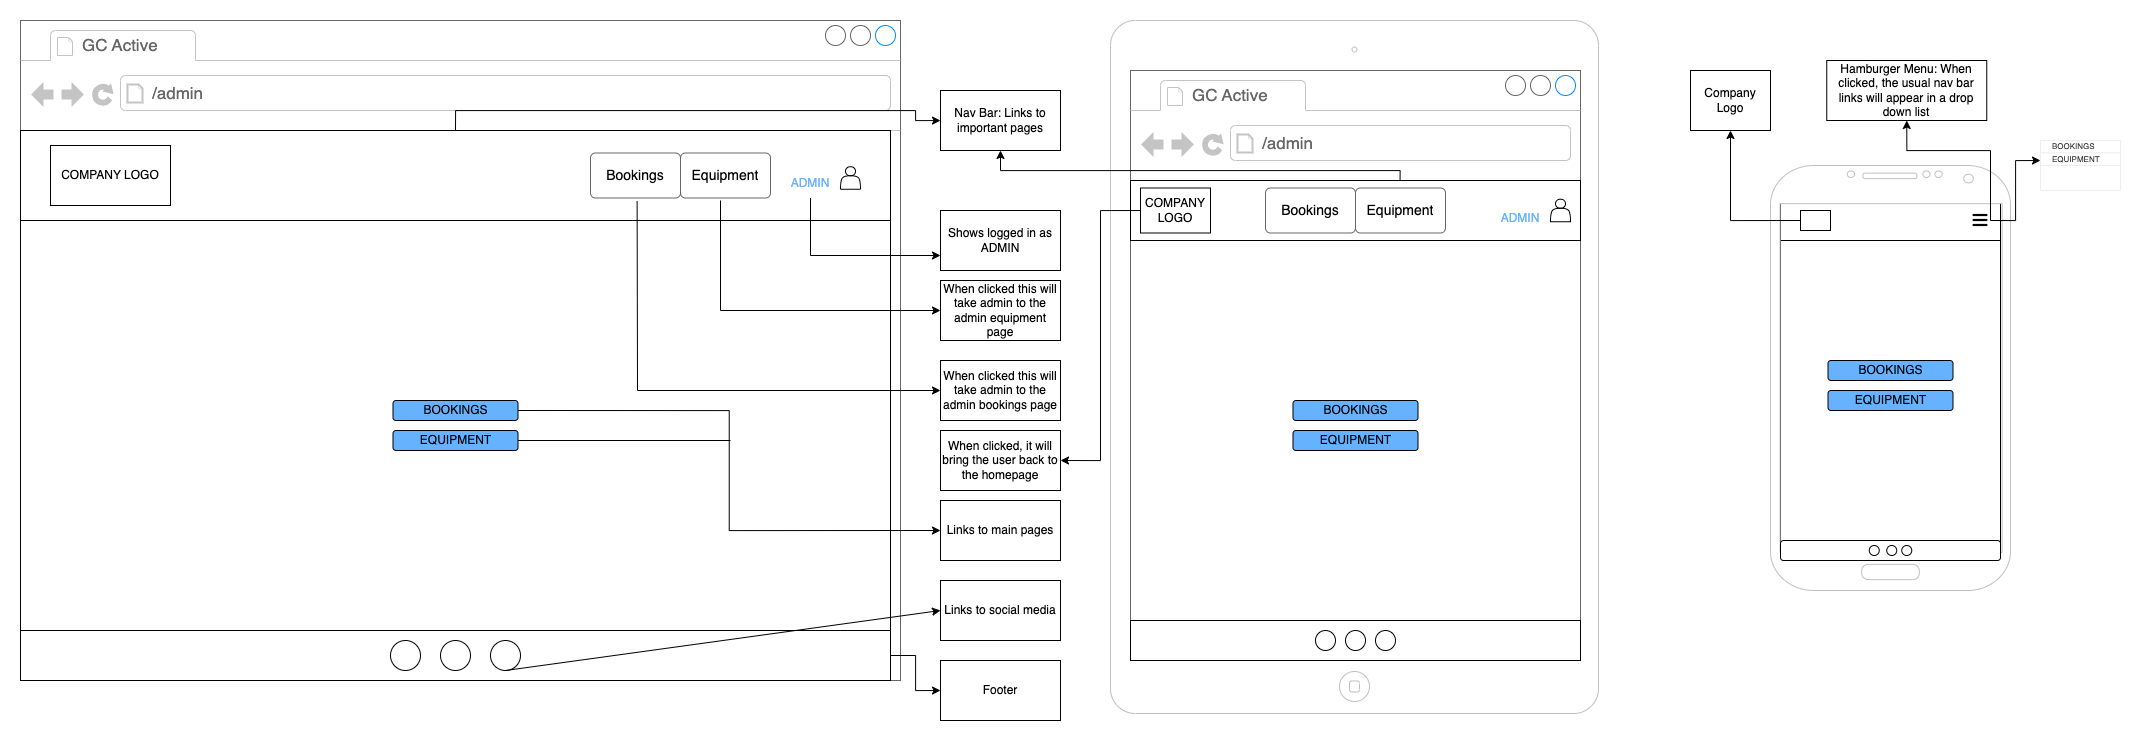

The diagram above was exported from draw.io. Its source (the exported page's mxGraphModel, read from the mxfile embedded in the PNG):
<mxGraphModel dx="3362" dy="1133" grid="1" gridSize="10" guides="1" tooltips="1" connect="1" arrows="1" fold="1" page="1" pageScale="1" pageWidth="827" pageHeight="1169" math="0" shadow="0">
  <root>
    <mxCell id="0" />
    <mxCell id="1" parent="0" />
    <mxCell id="B0p3jbJ1XZmLGSmbZGXt-65" value="" style="rounded=0;whiteSpace=wrap;html=1;" parent="1" vertex="1">
      <mxGeometry x="1000" y="270" width="220" height="350" as="geometry" />
    </mxCell>
    <mxCell id="B0p3jbJ1XZmLGSmbZGXt-68" value="" style="rounded=0;whiteSpace=wrap;html=1;" parent="1" vertex="1">
      <mxGeometry x="1000" y="270" width="220" height="40" as="geometry" />
    </mxCell>
    <mxCell id="B0p3jbJ1XZmLGSmbZGXt-1" value="" style="verticalLabelPosition=bottom;verticalAlign=top;html=1;shadow=0;dashed=0;strokeWidth=1;shape=mxgraph.android.phone2;strokeColor=#c0c0c0;" parent="1" vertex="1">
      <mxGeometry x="990" y="235" width="240" height="425" as="geometry" />
    </mxCell>
    <mxCell id="B0p3jbJ1XZmLGSmbZGXt-41" value="" style="html=1;verticalLabelPosition=bottom;labelBackgroundColor=#ffffff;verticalAlign=top;shadow=0;dashed=0;strokeWidth=1;shape=mxgraph.ios7.misc.ipad10inch;strokeColor=#c0c0c0;" parent="1" vertex="1">
      <mxGeometry x="330" y="90" width="488" height="693" as="geometry" />
    </mxCell>
    <mxCell id="B0p3jbJ1XZmLGSmbZGXt-46" value="" style="strokeWidth=1;shadow=0;dashed=0;align=center;html=1;shape=mxgraph.mockup.containers.browserWindow;rSize=0;strokeColor=#666666;strokeColor2=#008cff;strokeColor3=#c4c4c4;mainText=,;recursiveResize=0;" parent="1" vertex="1">
      <mxGeometry x="-760" y="90" width="880" height="660" as="geometry" />
    </mxCell>
    <mxCell id="B0p3jbJ1XZmLGSmbZGXt-47" value="GC Active" style="strokeWidth=1;shadow=0;dashed=0;align=center;html=1;shape=mxgraph.mockup.containers.anchor;fontSize=17;fontColor=#666666;align=left;whiteSpace=wrap;" parent="B0p3jbJ1XZmLGSmbZGXt-46" vertex="1">
      <mxGeometry x="60" y="12" width="110" height="26" as="geometry" />
    </mxCell>
    <mxCell id="B0p3jbJ1XZmLGSmbZGXt-48" value="/admin" style="strokeWidth=1;shadow=0;dashed=0;align=center;html=1;shape=mxgraph.mockup.containers.anchor;rSize=0;fontSize=17;fontColor=#666666;align=left;" parent="B0p3jbJ1XZmLGSmbZGXt-46" vertex="1">
      <mxGeometry x="130" y="60" width="250" height="26" as="geometry" />
    </mxCell>
    <mxCell id="jM-nYszSsfsN2_U-XCTW-1" value="" style="rounded=0;whiteSpace=wrap;html=1;" parent="B0p3jbJ1XZmLGSmbZGXt-46" vertex="1">
      <mxGeometry y="110" width="870" height="90" as="geometry" />
    </mxCell>
    <mxCell id="jM-nYszSsfsN2_U-XCTW-3" value="" style="rounded=0;whiteSpace=wrap;html=1;" parent="B0p3jbJ1XZmLGSmbZGXt-46" vertex="1">
      <mxGeometry y="610" width="870" height="50" as="geometry" />
    </mxCell>
    <mxCell id="jM-nYszSsfsN2_U-XCTW-6" value="" style="ellipse;whiteSpace=wrap;html=1;aspect=fixed;" parent="B0p3jbJ1XZmLGSmbZGXt-46" vertex="1">
      <mxGeometry x="470" y="620" width="30" height="30" as="geometry" />
    </mxCell>
    <mxCell id="jM-nYszSsfsN2_U-XCTW-5" value="" style="ellipse;whiteSpace=wrap;html=1;aspect=fixed;" parent="B0p3jbJ1XZmLGSmbZGXt-46" vertex="1">
      <mxGeometry x="420" y="620" width="30" height="30" as="geometry" />
    </mxCell>
    <mxCell id="jM-nYszSsfsN2_U-XCTW-4" value="" style="ellipse;whiteSpace=wrap;html=1;aspect=fixed;" parent="B0p3jbJ1XZmLGSmbZGXt-46" vertex="1">
      <mxGeometry x="370" y="620" width="30" height="30" as="geometry" />
    </mxCell>
    <mxCell id="jM-nYszSsfsN2_U-XCTW-37" value="COMPANY LOGO" style="rounded=0;whiteSpace=wrap;html=1;" parent="B0p3jbJ1XZmLGSmbZGXt-46" vertex="1">
      <mxGeometry x="30" y="125" width="120" height="60" as="geometry" />
    </mxCell>
    <mxCell id="jM-nYszSsfsN2_U-XCTW-60" value="" style="shape=actor;whiteSpace=wrap;html=1;" parent="B0p3jbJ1XZmLGSmbZGXt-46" vertex="1">
      <mxGeometry x="820" y="146.25" width="20" height="22.5" as="geometry" />
    </mxCell>
    <mxCell id="iDiZjfHPgF8L8-4dmBsE-1" value="&lt;font color=&quot;#000000&quot;&gt;Equipment&lt;/font&gt;" style="text;strokeColor=inherit;align=center;verticalAlign=middle;spacingLeft=10;spacingRight=10;overflow=hidden;points=[[0,0.5],[1,0.5]];portConstraint=eastwest;rotatable=0;whiteSpace=wrap;html=1;shape=mxgraph.bootstrap.rrect;rSize=5;fillColor=none;fontColor=#ffffff;fontSize=14;" vertex="1" parent="B0p3jbJ1XZmLGSmbZGXt-46">
      <mxGeometry x="660" y="132.5" width="90" height="45" as="geometry" />
    </mxCell>
    <mxCell id="jM-nYszSsfsN2_U-XCTW-33" value="&lt;font color=&quot;#000000&quot;&gt;Bookings&lt;/font&gt;" style="text;strokeColor=inherit;align=center;verticalAlign=middle;spacingLeft=10;spacingRight=10;overflow=hidden;points=[[0,0.5],[1,0.5]];portConstraint=eastwest;rotatable=0;whiteSpace=wrap;html=1;shape=mxgraph.bootstrap.rrect;rSize=5;fillColor=none;fontColor=#ffffff;fontSize=14;" parent="B0p3jbJ1XZmLGSmbZGXt-46" vertex="1">
      <mxGeometry x="570" y="132.5" width="90" height="45" as="geometry" />
    </mxCell>
    <mxCell id="iDiZjfHPgF8L8-4dmBsE-2" value="&lt;font color=&quot;#66b2ff&quot;&gt;ADMIN&lt;/font&gt;" style="text;html=1;align=center;verticalAlign=middle;whiteSpace=wrap;rounded=0;fillColor=none;strokeColor=none;" vertex="1" parent="B0p3jbJ1XZmLGSmbZGXt-46">
      <mxGeometry x="760" y="147.5" width="60" height="30" as="geometry" />
    </mxCell>
    <mxCell id="B0p3jbJ1XZmLGSmbZGXt-49" value="" style="strokeWidth=1;shadow=0;dashed=0;align=center;html=1;shape=mxgraph.mockup.containers.browserWindow;rSize=0;strokeColor=#666666;strokeColor2=#008cff;strokeColor3=#c4c4c4;mainText=,;recursiveResize=0;" parent="1" vertex="1">
      <mxGeometry x="350" y="140" width="450" height="590" as="geometry" />
    </mxCell>
    <mxCell id="B0p3jbJ1XZmLGSmbZGXt-50" value="GC Active" style="strokeWidth=1;shadow=0;dashed=0;align=center;html=1;shape=mxgraph.mockup.containers.anchor;fontSize=17;fontColor=#666666;align=left;whiteSpace=wrap;" parent="B0p3jbJ1XZmLGSmbZGXt-49" vertex="1">
      <mxGeometry x="60" y="12" width="110" height="26" as="geometry" />
    </mxCell>
    <mxCell id="B0p3jbJ1XZmLGSmbZGXt-51" value="/admin" style="strokeWidth=1;shadow=0;dashed=0;align=center;html=1;shape=mxgraph.mockup.containers.anchor;rSize=0;fontSize=17;fontColor=#666666;align=left;" parent="B0p3jbJ1XZmLGSmbZGXt-49" vertex="1">
      <mxGeometry x="130" y="60" width="250" height="26" as="geometry" />
    </mxCell>
    <mxCell id="jM-nYszSsfsN2_U-XCTW-43" value="" style="rounded=0;whiteSpace=wrap;html=1;" parent="B0p3jbJ1XZmLGSmbZGXt-49" vertex="1">
      <mxGeometry y="110" width="450" height="60" as="geometry" />
    </mxCell>
    <mxCell id="jM-nYszSsfsN2_U-XCTW-44" value="" style="rounded=0;whiteSpace=wrap;html=1;" parent="B0p3jbJ1XZmLGSmbZGXt-49" vertex="1">
      <mxGeometry y="550" width="450" height="40" as="geometry" />
    </mxCell>
    <mxCell id="jM-nYszSsfsN2_U-XCTW-48" value="BOOKINGS" style="rounded=1;whiteSpace=wrap;html=1;fillColor=#66B2FF;" parent="B0p3jbJ1XZmLGSmbZGXt-49" vertex="1">
      <mxGeometry x="162.5" y="330" width="125" height="20" as="geometry" />
    </mxCell>
    <mxCell id="jM-nYszSsfsN2_U-XCTW-49" value="EQUIPMENT" style="rounded=1;whiteSpace=wrap;html=1;fillColor=#66B2FF;" parent="B0p3jbJ1XZmLGSmbZGXt-49" vertex="1">
      <mxGeometry x="162.5" y="360" width="125" height="20" as="geometry" />
    </mxCell>
    <mxCell id="jM-nYszSsfsN2_U-XCTW-51" value="" style="ellipse;whiteSpace=wrap;html=1;aspect=fixed;" parent="B0p3jbJ1XZmLGSmbZGXt-49" vertex="1">
      <mxGeometry x="245" y="560" width="20" height="20" as="geometry" />
    </mxCell>
    <mxCell id="jM-nYszSsfsN2_U-XCTW-55" value="" style="ellipse;whiteSpace=wrap;html=1;aspect=fixed;" parent="B0p3jbJ1XZmLGSmbZGXt-49" vertex="1">
      <mxGeometry x="215" y="560" width="20" height="20" as="geometry" />
    </mxCell>
    <mxCell id="jM-nYszSsfsN2_U-XCTW-56" value="" style="ellipse;whiteSpace=wrap;html=1;aspect=fixed;" parent="B0p3jbJ1XZmLGSmbZGXt-49" vertex="1">
      <mxGeometry x="185" y="560" width="20" height="20" as="geometry" />
    </mxCell>
    <mxCell id="jM-nYszSsfsN2_U-XCTW-59" value="COMPANY LOGO" style="rounded=0;whiteSpace=wrap;html=1;" parent="B0p3jbJ1XZmLGSmbZGXt-49" vertex="1">
      <mxGeometry x="10" y="117.5" width="70" height="45" as="geometry" />
    </mxCell>
    <mxCell id="jM-nYszSsfsN2_U-XCTW-66" value="" style="shape=actor;whiteSpace=wrap;html=1;" parent="B0p3jbJ1XZmLGSmbZGXt-49" vertex="1">
      <mxGeometry x="420" y="128.75" width="20" height="22.5" as="geometry" />
    </mxCell>
    <mxCell id="iDiZjfHPgF8L8-4dmBsE-14" value="&lt;font color=&quot;#000000&quot;&gt;Equipment&lt;/font&gt;" style="text;strokeColor=inherit;align=center;verticalAlign=middle;spacingLeft=10;spacingRight=10;overflow=hidden;points=[[0,0.5],[1,0.5]];portConstraint=eastwest;rotatable=0;whiteSpace=wrap;html=1;shape=mxgraph.bootstrap.rrect;rSize=5;fillColor=none;fontColor=#ffffff;fontSize=14;" vertex="1" parent="B0p3jbJ1XZmLGSmbZGXt-49">
      <mxGeometry x="225" y="117.5" width="90" height="45" as="geometry" />
    </mxCell>
    <mxCell id="iDiZjfHPgF8L8-4dmBsE-15" value="&lt;font color=&quot;#000000&quot;&gt;Bookings&lt;/font&gt;" style="text;strokeColor=inherit;align=center;verticalAlign=middle;spacingLeft=10;spacingRight=10;overflow=hidden;points=[[0,0.5],[1,0.5]];portConstraint=eastwest;rotatable=0;whiteSpace=wrap;html=1;shape=mxgraph.bootstrap.rrect;rSize=5;fillColor=none;fontColor=#ffffff;fontSize=14;" vertex="1" parent="B0p3jbJ1XZmLGSmbZGXt-49">
      <mxGeometry x="135" y="117.5" width="90" height="45" as="geometry" />
    </mxCell>
    <mxCell id="iDiZjfHPgF8L8-4dmBsE-16" value="&lt;font color=&quot;#66b2ff&quot;&gt;ADMIN&lt;/font&gt;" style="text;html=1;align=center;verticalAlign=middle;whiteSpace=wrap;rounded=0;fillColor=none;strokeColor=none;" vertex="1" parent="B0p3jbJ1XZmLGSmbZGXt-49">
      <mxGeometry x="360" y="132.5" width="60" height="30" as="geometry" />
    </mxCell>
    <mxCell id="689miY2iy0oWo0BSEV24-6" style="edgeStyle=orthogonalEdgeStyle;rounded=0;orthogonalLoop=1;jettySize=auto;html=1;exitX=1;exitY=0.5;exitDx=0;exitDy=0;entryX=0.5;entryY=1;entryDx=0;entryDy=0;" parent="1" source="B0p3jbJ1XZmLGSmbZGXt-64" target="689miY2iy0oWo0BSEV24-10" edge="1">
      <mxGeometry relative="1" as="geometry">
        <mxPoint x="1320" y="150" as="targetPoint" />
        <Array as="points">
          <mxPoint x="1210" y="220" />
          <mxPoint x="1126" y="220" />
        </Array>
      </mxGeometry>
    </mxCell>
    <mxCell id="B0p3jbJ1XZmLGSmbZGXt-64" value="" style="shape=image;html=1;verticalAlign=top;verticalLabelPosition=bottom;labelBackgroundColor=#ffffff;imageAspect=0;aspect=fixed;image=https://cdn4.iconfinder.com/data/icons/ionicons/512/icon-navicon-round-128.png" parent="1" vertex="1">
      <mxGeometry x="1190" y="280" width="20" height="20" as="geometry" />
    </mxCell>
    <mxCell id="B0p3jbJ1XZmLGSmbZGXt-66" value="" style="rounded=1;whiteSpace=wrap;html=1;" parent="1" vertex="1">
      <mxGeometry x="1000" y="610" width="220" height="20" as="geometry" />
    </mxCell>
    <mxCell id="jM-nYszSsfsN2_U-XCTW-2" value="" style="rounded=0;whiteSpace=wrap;html=1;" parent="1" vertex="1">
      <mxGeometry x="-760" y="290" width="870" height="410" as="geometry" />
    </mxCell>
    <mxCell id="iDiZjfHPgF8L8-4dmBsE-10" style="edgeStyle=orthogonalEdgeStyle;rounded=0;orthogonalLoop=1;jettySize=auto;html=1;exitX=1;exitY=0.5;exitDx=0;exitDy=0;entryX=0;entryY=0.5;entryDx=0;entryDy=0;" edge="1" parent="1" source="jM-nYszSsfsN2_U-XCTW-20" target="689miY2iy0oWo0BSEV24-31">
      <mxGeometry relative="1" as="geometry" />
    </mxCell>
    <mxCell id="jM-nYszSsfsN2_U-XCTW-20" value="BOOKINGS" style="rounded=1;whiteSpace=wrap;html=1;fillColor=#66B2FF;" parent="1" vertex="1">
      <mxGeometry x="-387.5" y="470" width="125" height="20" as="geometry" />
    </mxCell>
    <mxCell id="jM-nYszSsfsN2_U-XCTW-24" value="EQUIPMENT" style="rounded=1;whiteSpace=wrap;html=1;fillColor=#66B2FF;" parent="1" vertex="1">
      <mxGeometry x="-387.5" y="500" width="125" height="20" as="geometry" />
    </mxCell>
    <mxCell id="689miY2iy0oWo0BSEV24-12" style="edgeStyle=orthogonalEdgeStyle;rounded=0;orthogonalLoop=1;jettySize=auto;html=1;exitX=0;exitY=0.5;exitDx=0;exitDy=0;" parent="1" source="jM-nYszSsfsN2_U-XCTW-45" target="689miY2iy0oWo0BSEV24-13" edge="1">
      <mxGeometry relative="1" as="geometry">
        <mxPoint x="970" y="170" as="targetPoint" />
      </mxGeometry>
    </mxCell>
    <mxCell id="jM-nYszSsfsN2_U-XCTW-45" value="" style="rounded=0;whiteSpace=wrap;html=1;" parent="1" vertex="1">
      <mxGeometry x="1020" y="280" width="30" height="20" as="geometry" />
    </mxCell>
    <mxCell id="jM-nYszSsfsN2_U-XCTW-68" value="" style="strokeWidth=1;html=1;shadow=0;dashed=0;shape=mxgraph.android.rrect;rSize=0;strokeColor=#eeeeee;fillColor=#ffffff;gradientColor=none;" parent="1" vertex="1">
      <mxGeometry x="1260" y="210" width="80" height="50" as="geometry" />
    </mxCell>
    <mxCell id="jM-nYszSsfsN2_U-XCTW-69" value="BOOKINGS" style="strokeColor=inherit;fillColor=inherit;gradientColor=inherit;strokeWidth=1;html=1;shadow=0;dashed=0;shape=mxgraph.android.rrect;rSize=0;align=left;spacingLeft=10;fontSize=8;fontColor=#333333;" parent="jM-nYszSsfsN2_U-XCTW-68" vertex="1">
      <mxGeometry width="80" height="12.5" as="geometry" />
    </mxCell>
    <mxCell id="jM-nYszSsfsN2_U-XCTW-70" value="EQUIPMENT" style="strokeColor=inherit;fillColor=inherit;gradientColor=inherit;strokeWidth=1;html=1;shadow=0;dashed=0;shape=mxgraph.android.rrect;rSize=0;align=left;spacingLeft=10;fontSize=8;fontColor=#333333;" parent="jM-nYszSsfsN2_U-XCTW-68" vertex="1">
      <mxGeometry y="12.5" width="80" height="12.5" as="geometry" />
    </mxCell>
    <mxCell id="jM-nYszSsfsN2_U-XCTW-94" value="BOOKINGS" style="rounded=1;whiteSpace=wrap;html=1;fillColor=#66B2FF;" parent="1" vertex="1">
      <mxGeometry x="1047.5" y="430" width="125" height="20" as="geometry" />
    </mxCell>
    <mxCell id="jM-nYszSsfsN2_U-XCTW-95" value="EQUIPMENT" style="rounded=1;whiteSpace=wrap;html=1;fillColor=#66B2FF;" parent="1" vertex="1">
      <mxGeometry x="1047.5" y="460" width="125" height="20" as="geometry" />
    </mxCell>
    <mxCell id="jM-nYszSsfsN2_U-XCTW-118" value="" style="ellipse;whiteSpace=wrap;html=1;aspect=fixed;" parent="1" vertex="1">
      <mxGeometry x="1121.25" y="615" width="10" height="10" as="geometry" />
    </mxCell>
    <mxCell id="jM-nYszSsfsN2_U-XCTW-119" value="" style="ellipse;whiteSpace=wrap;html=1;aspect=fixed;" parent="1" vertex="1">
      <mxGeometry x="1106.25" y="615" width="10" height="10" as="geometry" />
    </mxCell>
    <mxCell id="689miY2iy0oWo0BSEV24-1" value="Nav Bar: Links to important pages" style="whiteSpace=wrap;html=1;rounded=0;" parent="1" vertex="1">
      <mxGeometry x="160" y="160" width="120" height="60" as="geometry" />
    </mxCell>
    <mxCell id="689miY2iy0oWo0BSEV24-2" value="" style="edgeStyle=orthogonalEdgeStyle;rounded=0;orthogonalLoop=1;jettySize=auto;html=1;exitX=0.5;exitY=0;exitDx=0;exitDy=0;" parent="1" source="jM-nYszSsfsN2_U-XCTW-1" target="689miY2iy0oWo0BSEV24-1" edge="1">
      <mxGeometry relative="1" as="geometry" />
    </mxCell>
    <mxCell id="689miY2iy0oWo0BSEV24-10" value="Hamburger Menu: When clicked, the usual nav bar links will appear in a drop down list" style="rounded=0;whiteSpace=wrap;html=1;" parent="1" vertex="1">
      <mxGeometry x="1046.25" y="130" width="160" height="60" as="geometry" />
    </mxCell>
    <mxCell id="689miY2iy0oWo0BSEV24-13" value="Company Logo" style="rounded=0;whiteSpace=wrap;html=1;" parent="1" vertex="1">
      <mxGeometry x="910" y="140" width="80" height="60" as="geometry" />
    </mxCell>
    <mxCell id="689miY2iy0oWo0BSEV24-23" value="Links to social media" style="rounded=0;whiteSpace=wrap;html=1;" parent="1" vertex="1">
      <mxGeometry x="160" y="650" width="120" height="60" as="geometry" />
    </mxCell>
    <mxCell id="689miY2iy0oWo0BSEV24-28" value="" style="endArrow=classic;html=1;rounded=0;exitX=0.5;exitY=1;exitDx=0;exitDy=0;entryX=0;entryY=0.5;entryDx=0;entryDy=0;" parent="1" source="jM-nYszSsfsN2_U-XCTW-6" target="689miY2iy0oWo0BSEV24-23" edge="1">
      <mxGeometry width="50" height="50" relative="1" as="geometry">
        <mxPoint x="-130" y="610" as="sourcePoint" />
        <mxPoint x="-80" y="560" as="targetPoint" />
      </mxGeometry>
    </mxCell>
    <mxCell id="689miY2iy0oWo0BSEV24-29" value="Footer" style="rounded=0;whiteSpace=wrap;html=1;" parent="1" vertex="1">
      <mxGeometry x="160" y="730" width="120" height="60" as="geometry" />
    </mxCell>
    <mxCell id="689miY2iy0oWo0BSEV24-31" value="Links to main pages" style="rounded=0;whiteSpace=wrap;html=1;" parent="1" vertex="1">
      <mxGeometry x="160" y="570" width="120" height="60" as="geometry" />
    </mxCell>
    <mxCell id="689miY2iy0oWo0BSEV24-37" value="When clicked, it will bring the user back to the homepage" style="rounded=0;whiteSpace=wrap;html=1;" parent="1" vertex="1">
      <mxGeometry x="160" y="500" width="120" height="60" as="geometry" />
    </mxCell>
    <mxCell id="FgI7NILoTwIfLTLU65p6-2" value="" style="ellipse;whiteSpace=wrap;html=1;aspect=fixed;" parent="1" vertex="1">
      <mxGeometry x="1088.75" y="615" width="10" height="10" as="geometry" />
    </mxCell>
    <mxCell id="689miY2iy0oWo0BSEV24-4" style="edgeStyle=orthogonalEdgeStyle;rounded=0;orthogonalLoop=1;jettySize=auto;html=1;exitX=0.599;exitY=0.187;exitDx=0;exitDy=0;exitPerimeter=0;entryX=0.5;entryY=1;entryDx=0;entryDy=0;" parent="1" source="B0p3jbJ1XZmLGSmbZGXt-49" target="689miY2iy0oWo0BSEV24-1" edge="1">
      <mxGeometry relative="1" as="geometry">
        <mxPoint x="220" y="140" as="targetPoint" />
        <Array as="points">
          <mxPoint x="620" y="240" />
          <mxPoint x="220" y="240" />
        </Array>
      </mxGeometry>
    </mxCell>
    <mxCell id="iDiZjfHPgF8L8-4dmBsE-3" value="When clicked this will take admin to the admin bookings page" style="rounded=0;whiteSpace=wrap;html=1;" vertex="1" parent="1">
      <mxGeometry x="160" y="430" width="120" height="60" as="geometry" />
    </mxCell>
    <mxCell id="iDiZjfHPgF8L8-4dmBsE-4" value="When clicked this will take admin to the admin equipment page" style="rounded=0;whiteSpace=wrap;html=1;" vertex="1" parent="1">
      <mxGeometry x="160" y="350" width="120" height="60" as="geometry" />
    </mxCell>
    <mxCell id="iDiZjfHPgF8L8-4dmBsE-5" value="" style="endArrow=classic;html=1;rounded=0;exitX=0.518;exitY=1.067;exitDx=0;exitDy=0;exitPerimeter=0;entryX=0;entryY=0.5;entryDx=0;entryDy=0;" edge="1" parent="1" source="jM-nYszSsfsN2_U-XCTW-33" target="iDiZjfHPgF8L8-4dmBsE-3">
      <mxGeometry width="50" height="50" relative="1" as="geometry">
        <mxPoint x="-100" y="430" as="sourcePoint" />
        <mxPoint x="-50" y="380" as="targetPoint" />
        <Array as="points">
          <mxPoint x="-143" y="460" />
        </Array>
      </mxGeometry>
    </mxCell>
    <mxCell id="iDiZjfHPgF8L8-4dmBsE-6" value="" style="endArrow=classic;html=1;rounded=0;exitX=0.518;exitY=1.067;exitDx=0;exitDy=0;exitPerimeter=0;entryX=0;entryY=0.5;entryDx=0;entryDy=0;" edge="1" parent="1" target="iDiZjfHPgF8L8-4dmBsE-4">
      <mxGeometry width="50" height="50" relative="1" as="geometry">
        <mxPoint x="-60" y="270" as="sourcePoint" />
        <mxPoint x="243" y="434" as="targetPoint" />
        <Array as="points">
          <mxPoint x="-60" y="380" />
        </Array>
      </mxGeometry>
    </mxCell>
    <mxCell id="iDiZjfHPgF8L8-4dmBsE-7" value="Shows logged in as ADMIN" style="rounded=0;whiteSpace=wrap;html=1;" vertex="1" parent="1">
      <mxGeometry x="160" y="280" width="120" height="60" as="geometry" />
    </mxCell>
    <mxCell id="iDiZjfHPgF8L8-4dmBsE-8" style="edgeStyle=orthogonalEdgeStyle;rounded=0;orthogonalLoop=1;jettySize=auto;html=1;exitX=0.5;exitY=1;exitDx=0;exitDy=0;entryX=0;entryY=0.75;entryDx=0;entryDy=0;" edge="1" parent="1" source="iDiZjfHPgF8L8-4dmBsE-2" target="iDiZjfHPgF8L8-4dmBsE-7">
      <mxGeometry relative="1" as="geometry" />
    </mxCell>
    <mxCell id="iDiZjfHPgF8L8-4dmBsE-9" style="edgeStyle=orthogonalEdgeStyle;rounded=0;orthogonalLoop=1;jettySize=auto;html=1;exitX=0;exitY=0.5;exitDx=0;exitDy=0;entryX=1;entryY=0.5;entryDx=0;entryDy=0;" edge="1" parent="1" source="jM-nYszSsfsN2_U-XCTW-59" target="689miY2iy0oWo0BSEV24-37">
      <mxGeometry relative="1" as="geometry" />
    </mxCell>
    <mxCell id="iDiZjfHPgF8L8-4dmBsE-12" value="" style="endArrow=none;html=1;rounded=0;exitX=1;exitY=0.5;exitDx=0;exitDy=0;" edge="1" parent="1" source="jM-nYszSsfsN2_U-XCTW-24">
      <mxGeometry width="50" height="50" relative="1" as="geometry">
        <mxPoint x="-140" y="520" as="sourcePoint" />
        <mxPoint x="-50" y="510" as="targetPoint" />
      </mxGeometry>
    </mxCell>
    <mxCell id="iDiZjfHPgF8L8-4dmBsE-13" style="edgeStyle=orthogonalEdgeStyle;rounded=0;orthogonalLoop=1;jettySize=auto;html=1;exitX=1;exitY=0.5;exitDx=0;exitDy=0;entryX=0;entryY=0.5;entryDx=0;entryDy=0;" edge="1" parent="1" source="jM-nYszSsfsN2_U-XCTW-3" target="689miY2iy0oWo0BSEV24-29">
      <mxGeometry relative="1" as="geometry" />
    </mxCell>
    <mxCell id="iDiZjfHPgF8L8-4dmBsE-24" style="edgeStyle=orthogonalEdgeStyle;rounded=0;orthogonalLoop=1;jettySize=auto;html=1;exitX=1;exitY=0.5;exitDx=0;exitDy=0;entryX=0;entryY=0.6;entryDx=0;entryDy=0;entryPerimeter=0;" edge="1" parent="1" source="B0p3jbJ1XZmLGSmbZGXt-64" target="jM-nYszSsfsN2_U-XCTW-70">
      <mxGeometry relative="1" as="geometry" />
    </mxCell>
  </root>
</mxGraphModel>